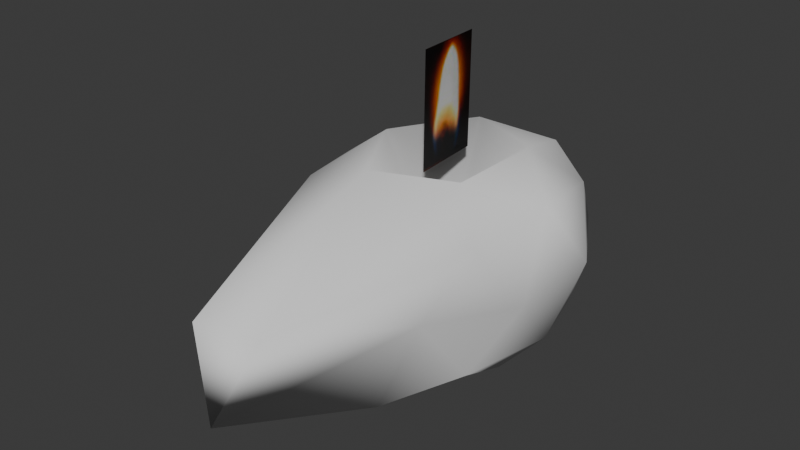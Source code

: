 # Source: lampbronze.blend  (saved by Blender 4.5.92; exported with 4.5.12 LTS)
import bpy
from mathutils import Matrix  # noqa: F401  (used for matrix-valued properties, if any)

bpy.ops.wm.read_factory_settings(use_empty=True)
scene = bpy.context.scene
scene.name = 'Scene'

# ---- images (referenced by path relative to the original .blend; pixels are not part of the script)
import os
ASSET_DIR = os.environ.get("B2B_ASSET_DIR", "")  # directory of the original .blend (textures are referenced by path, not embedded)
HERE = os.path.dirname(os.path.abspath(__file__))  # packed textures are extracted next to this script under _unpacked/

def load_image(name, relpath, width, height, colorspace="sRGB"):
    """Load a texture the original file referenced (path relative to the .blend, or extracted next to this script)."""
    p = next((c for c in (os.path.join(HERE, relpath), os.path.join(ASSET_DIR, relpath)) if relpath and os.path.exists(c)), "")
    if p:
        img = bpy.data.images.load(p, check_existing=True)
        img.name = name
    else:  # same state as the original file: an image datablock whose file is absent (Cycles renders it pink)
        img = bpy.data.images.new(name, width, height)
        img.source = "FILE"
        img.filepath = "//" + (relpath or name)
    img.colorspace_settings.name = colorspace
    return img
img_flameii_png = load_image('flameii.png', '_unpacked/flameii.f0cdfa34.png', 36, 59, 'sRGB')

# ---- materials (node trees are filled in below, after node groups)
mat_flame_png = bpy.data.materials.new('flame.png')
mat_flame_png.use_backface_culling = True

# ---- material node trees
mat_flame_png.use_nodes = True; mat_flame_png.node_tree.nodes.clear()
_N = mat_flame_png.node_tree.nodes; _L = mat_flame_png.node_tree.links
n0 = _N.new('ShaderNodeBsdfPrincipled'); n0.name = 'Principled BSDF'; n0.location = (-200, 100)
n0.inputs[4].default_value = 0.99
n1 = _N.new('ShaderNodeOutputMaterial'); n1.name = 'Material Output'; n1.location = (200, 100)
n2 = _N.new('ShaderNodeTexImage'); n2.name = 'Image Texture'; n2.location = (-490, 80)
n2.image = img_flameii_png
_L.new(n0.outputs[0], n1.inputs[0])
_L.new(n2.outputs[0], n0.inputs[0])
n1.is_active_output = True

# ---- world
world_world = bpy.data.worlds.new('World'); scene.world = world_world
world_world.use_nodes = True; world_world.node_tree.nodes.clear()
_N = world_world.node_tree.nodes; _L = world_world.node_tree.links
n0 = _N.new('ShaderNodeOutputWorld'); n0.name = 'World Output'; n0.location = (200, 100)
n1 = _N.new('ShaderNodeBackground'); n1.name = 'Background'; n1.location = (-200, 100)
n1.inputs[0].default_value = (0.05088, 0.05088, 0.05088, 1.0)
_L.new(n1.outputs[0], n0.inputs[0])
n0.is_active_output = True
world_world.color = (0.05088, 0.05088, 0.05088)
world_world.sun_shadow_jitter_overblur = 0.0

# ---- meshes
me_lamp = bpy.data.meshes.new('lamp')
me_lamp.from_pydata([(-0.04047, -0.7814, -0.3195), (-0.442, -0.4566, -0.1072), (0.05741, -0.2592, -0.1072), (0.3631, -0.7832, -0.1072), (0.05264, -1.304, -0.25), (-0.445, -1.103, -0.1072), (-0.2181, -0.258, 0.3387), (0.2794, -0.4599, 0.3387), (0.2765, -1.106, 0.3387), (-0.2252, -1.808, 0.2133), (-0.5286, -0.7792, 0.3387), (-0.08276, -0.7812, -0.006452), (-0.0003665, -0.4744, -0.3083), (-0.2939, -0.5904, -0.3083), (-0.2115, -0.2836, -0.1463), (-0.5068, -0.7793, -0.1463), (-0.2956, -0.9701, -0.3083), (0.1793, -0.7824, -0.3083), (0.2617, -0.4756, -0.1463), (-0.003175, -1.089, -0.3083), (0.2589, -1.09, -0.1463), (-0.2161, -1.278, -0.2891), (-0.556, -0.5892, 0.1158), (-0.5577, -0.9689, 0.1158), (-0.07995, -0.1668, 0.1158), (-0.3735, -0.2828, 0.1158), (0.3922, -0.5935, 0.1158), (0.2125, -0.2855, 0.1158), (0.208, -1.28, 0.1158), (0.3905, -0.9732, 0.1158), (-0.378, -1.277, 0.1158), (-0.101, -1.876, -0.07615), (-0.4244, -0.4725, 0.3779), (0.05056, -0.2848, 0.3779), (0.3413, -0.7831, 0.3779), (0.0437, -1.784, 0.2525), (-0.4272, -1.087, 0.3779), (-0.1623, -0.4737, 0.4728), (-0.3448, -0.78, 0.4728), (0.1301, -0.5923, 0.4728), (0.1284, -0.972, 0.4728), (-0.1651, -1.088, 0.4728)], [], [(0, 13, 12), (1, 13, 15), (0, 12, 17), (0, 17, 19), (0, 19, 16), (1, 15, 22), (2, 14, 24), (3, 18, 26), (4, 20, 28), (5, 21, 30), (1, 22, 25), (2, 24, 27), (3, 26, 29), (4, 28, 31), (5, 30, 23), (6, 32, 37), (7, 33, 39), (8, 34, 40), (9, 35, 41), (10, 36, 38), (38, 41, 11), (38, 36, 41), (36, 9, 41), (41, 40, 11), (41, 35, 40), (35, 8, 40), (40, 39, 11), (40, 34, 39), (34, 7, 39), (39, 37, 11), (39, 33, 37), (33, 6, 37), (37, 38, 11), (37, 32, 38), (32, 10, 38), (23, 36, 10), (23, 30, 36), (30, 9, 36), (31, 35, 9), (31, 28, 35), (28, 8, 35), (29, 34, 8), (29, 26, 34), (26, 7, 34), (27, 33, 7), (27, 24, 33), (24, 6, 33), (25, 32, 6), (25, 22, 32), (22, 10, 32), (30, 31, 9), (30, 21, 31), (21, 4, 31), (28, 29, 8), (28, 20, 29), (20, 3, 29), (26, 27, 7), (26, 18, 27), (18, 2, 27), (24, 25, 6), (24, 14, 25), (14, 1, 25), (22, 23, 10), (22, 15, 23), (15, 5, 23), (16, 21, 5), (16, 19, 21), (19, 4, 21), (19, 20, 4), (19, 17, 20), (17, 3, 20), (17, 18, 3), (17, 12, 18), (12, 2, 18), (15, 16, 5), (15, 13, 16), (13, 0, 16), (12, 14, 2), (12, 13, 14), (13, 1, 14)])
me_lamp.polygons.foreach_set('use_smooth', [True] * 80)
_uv = me_lamp.uv_layers.new(name='UVMap')
_uv.uv.foreach_set('vector', [0.1818, 0.0, 0.2273, 0.07873, 0.1364, 0.07873, 0.2727, 0.1575, 0.3182, 0.07873, 0.3636, 0.1575, 0.9091, 0.0, 0.9545, 0.07873, 0.8636, 0.07873, 0.7273, 0.0, 0.7727, 0.07873, 0.6818, 0.07873, 0.5455, 0.0, 0.5909, 0.07873, 0.5, 0.07873, 0.2727, 0.1575, 0.3636, 0.1575, 0.3182, 0.2362, 0.09091, 0.1575, 0.1818, 0.1575, 0.1364, 0.2362, 0.8182, 0.1575, 0.9091, 0.1575, 0.8636, 0.2362, 0.6364, 0.1575, 0.7273, 0.1575, 0.6818, 0.2362, 0.4545, 0.1575, 0.5455, 0.1575, 0.5, 0.2362, 0.2727, 0.1575, 0.3182, 0.2362, 0.2273, 0.2362, 0.09091, 0.1575, 0.1364, 0.2362, 0.04546, 0.2362, 0.8182, 0.1575, 0.8636, 0.2362, 0.7727, 0.2362, 0.6364, 0.1575, 0.6818, 0.2362, 0.5909, 0.2362, 0.4545, 0.1575, 0.5, 0.2362, 0.4091, 0.2362, 0.1818, 0.3149, 0.2727, 0.3149, 0.2273, 0.3937, 0.0, 0.3149, 0.09091, 0.3149, 0.04546, 0.3937, 0.7273, 0.3149, 0.8182, 0.3149, 0.7727, 0.3937, 0.5455, 0.3149, 0.6364, 0.3149, 0.5909, 0.3937, 0.3636, 0.3149, 0.4545, 0.3149, 0.4091, 0.3937, 0.4091, 0.3937, 0.5, 0.3937, 0.4545, 0.4724, 0.4091, 0.3937, 0.4545, 0.3149, 0.5, 0.3937, 0.4545, 0.3149, 0.5455, 0.3149, 0.5, 0.3937, 0.5909, 0.3937, 0.6818, 0.3937, 0.6364, 0.4724, 0.5909, 0.3937, 0.6364, 0.3149, 0.6818, 0.3937, 0.6364, 0.3149, 0.7273, 0.3149, 0.6818, 0.3937, 0.7727, 0.3937, 0.8636, 0.3937, 0.8182, 0.4724, 0.7727, 0.3937, 0.8182, 0.3149, 0.8636, 0.3937, 0.8182, 0.3149, 0.9091, 0.3149, 0.8636, 0.3937, 0.04546, 0.3937, 0.1364, 0.3937, 0.09091, 0.4724, 0.04546, 0.3937, 0.09091, 0.3149, 0.1364, 0.3937, 0.09091, 0.3149, 0.1818, 0.3149, 0.1364, 0.3937, 0.2273, 0.3937, 0.3182, 0.3937, 0.2727, 0.4724, 0.2273, 0.3937, 0.2727, 0.3149, 0.3182, 0.3937, 0.2727, 0.3149, 0.3636, 0.3149, 0.3182, 0.3937, 0.4091, 0.2362, 0.4545, 0.3149, 0.3636, 0.3149, 0.4091, 0.2362, 0.5, 0.2362, 0.4545, 0.3149, 0.5, 0.2362, 0.5455, 0.3149, 0.4545, 0.3149, 0.5909, 0.2362, 0.6364, 0.3149, 0.5455, 0.3149, 0.5909, 0.2362, 0.6818, 0.2362, 0.6364, 0.3149, 0.6818, 0.2362, 0.7273, 0.3149, 0.6364, 0.3149, 0.7727, 0.2362, 0.8182, 0.3149, 0.7273, 0.3149, 0.7727, 0.2362, 0.8636, 0.2362, 0.8182, 0.3149, 0.8636, 0.2362, 0.9091, 0.3149, 0.8182, 0.3149, 0.04546, 0.2362, 0.09091, 0.3149, 0.0, 0.3149, 0.04546, 0.2362, 0.1364, 0.2362, 0.09091, 0.3149, 0.1364, 0.2362, 0.1818, 0.3149, 0.09091, 0.3149, 0.2273, 0.2362, 0.2727, 0.3149, 0.1818, 0.3149, 0.2273, 0.2362, 0.3182, 0.2362, 0.2727, 0.3149, 0.3182, 0.2362, 0.3636, 0.3149, 0.2727, 0.3149, 0.5, 0.2362, 0.5909, 0.2362, 0.5455, 0.3149, 0.5, 0.2362, 0.5455, 0.1575, 0.5909, 0.2362, 0.5455, 0.1575, 0.6364, 0.1575, 0.5909, 0.2362, 0.6818, 0.2362, 0.7727, 0.2362, 0.7273, 0.3149, 0.6818, 0.2362, 0.7273, 0.1575, 0.7727, 0.2362, 0.7273, 0.1575, 0.8182, 0.1575, 0.7727, 0.2362, 0.8636, 0.2362, 0.9545, 0.2362, 0.9091, 0.3149, 0.8636, 0.2362, 0.9091, 0.1575, 0.9545, 0.2362, 0.9091, 0.1575, 1.0, 0.1575, 0.9545, 0.2362, 0.1364, 0.2362, 0.2273, 0.2362, 0.1818, 0.3149, 0.1364, 0.2362, 0.1818, 0.1575, 0.2273, 0.2362, 0.1818, 0.1575, 0.2727, 0.1575, 0.2273, 0.2362, 0.3182, 0.2362, 0.4091, 0.2362, 0.3636, 0.3149, 0.3182, 0.2362, 0.3636, 0.1575, 0.4091, 0.2362, 0.3636, 0.1575, 0.4545, 0.1575, 0.4091, 0.2362, 0.5, 0.07873, 0.5455, 0.1575, 0.4545, 0.1575, 0.5, 0.07873, 0.5909, 0.07873, 0.5455, 0.1575, 0.5909, 0.07873, 0.6364, 0.1575, 0.5455, 0.1575, 0.6818, 0.07873, 0.7273, 0.1575, 0.6364, 0.1575, 0.6818, 0.07873, 0.7727, 0.07873, 0.7273, 0.1575, 0.7727, 0.07873, 0.8182, 0.1575, 0.7273, 0.1575, 0.8636, 0.07873, 0.9091, 0.1575, 0.8182, 0.1575, 0.8636, 0.07873, 0.9545, 0.07873, 0.9091, 0.1575, 0.9545, 0.07873, 1.0, 0.1575, 0.9091, 0.1575, 0.3636, 0.1575, 0.4091, 0.07873, 0.4545, 0.1575, 0.3636, 0.1575, 0.3182, 0.07873, 0.4091, 0.07873, 0.3182, 0.07873, 0.3636, 0.0, 0.4091, 0.07873, 0.1364, 0.07873, 0.1818, 0.1575, 0.09091, 0.1575, 0.1364, 0.07873, 0.2273, 0.07873, 0.1818, 0.1575, 0.2273, 0.07873, 0.2727, 0.1575, 0.1818, 0.1575])
me_lamp.update()
me_lamp.normals_split_custom_set([tuple(v) for v in zip(*[iter([-0.0108, 0.01507, -0.9998, -0.1742, 0.323, -0.9302, 0.1321, 0.1715, -0.9763, -0.6761, 0.3885, -0.626, -0.1742, 0.323, -0.9302, -0.8347, 0.1913, -0.5164, -0.0108, 0.01507, -0.9998, 0.1321, 0.1715, -0.9763, 0.2497, -0.001141, -0.9683, -0.0108, 0.01507, -0.9998, 0.2497, -0.001141, -0.9683, 0.2028, -0.002087, -0.9792, -0.0108, 0.01507, -0.9998, 0.2028, -0.002087, -0.9792, -0.2423, 0.02312, -0.9699, -0.6761, 0.3885, -0.626, -0.8347, 0.1913, -0.5164, -0.9166, 0.3695, -0.1525, 0.09836, 0.8239, -0.5582, -0.2047, 0.8883, -0.4111, 0.1387, 0.9662, -0.2172, 0.861, 0.168, -0.4801, 0.8384, 0.3752, -0.3953, 0.9784, 0.1428, -0.1495, 0.7087, -0.1543, -0.6884, 0.7677, -0.5155, -0.3806, 0.8654, -0.4387, -0.2423, -0.7079, -0.4906, -0.508, -0.6672, -0.4078, -0.6233, -0.9212, -0.3311, -0.2041, -0.6761, 0.3885, -0.626, -0.9166, 0.3695, -0.1525, -0.7304, 0.6579, -0.1837, 0.09836, 0.8239, -0.5582, 0.1387, 0.9662, -0.2172, 0.5477, 0.8149, -0.1897, 0.861, 0.168, -0.4801, 0.9784, 0.1428, -0.1495, 0.9771, -0.1518, -0.1495, 0.7087, -0.1543, -0.6884, 0.8654, -0.4387, -0.2423, 0.2036, -0.2842, -0.9369, -0.7079, -0.4906, -0.508, -0.9212, -0.3311, -0.2041, -0.92, -0.3611, -0.1525, -0.4905, 0.6131, 0.6194, -0.4495, 0.4389, 0.7781, -0.1134, 0.3317, 0.9366, 0.5572, 0.593, 0.5812, 0.3683, 0.4807, 0.7958, 0.2759, 0.1936, 0.9415, 0.8242, -0.1115, 0.5552, 0.6502, -0.17, 0.7405, 0.2774, -0.1611, 0.9472, -0.1322, -0.8086, 0.5733, 0.5359, -0.2985, 0.7897, -0.0582, -0.2305, 0.9713, -0.8047, -0.2084, 0.556, -0.6565, -0.06734, 0.7513, -0.3316, 0.001515, 0.9434, -0.3316, 0.001515, 0.9434, -0.0582, -0.2305, 0.9713, 0.14, -0.0006808, 0.9901, -0.3316, 0.001515, 0.9434, -0.6565, -0.06734, 0.7513, -0.0582, -0.2305, 0.9713, -0.6565, -0.06734, 0.7513, -0.1322, -0.8086, 0.5733, -0.0582, -0.2305, 0.9713, -0.0582, -0.2305, 0.9713, 0.2774, -0.1611, 0.9472, 0.14, -0.0006808, 0.9901, -0.0582, -0.2305, 0.9713, 0.5359, -0.2985, 0.7897, 0.2774, -0.1611, 0.9472, 0.5359, -0.2985, 0.7897, 0.8242, -0.1115, 0.5552, 0.2774, -0.1611, 0.9472, 0.2774, -0.1611, 0.9472, 0.2759, 0.1936, 0.9415, 0.14, -0.0006808, 0.9901, 0.2774, -0.1611, 0.9472, 0.6502, -0.17, 0.7405, 0.2759, 0.1936, 0.9415, 0.6502, -0.17, 0.7405, 0.5572, 0.593, 0.5812, 0.2759, 0.1936, 0.9415, 0.2759, 0.1936, 0.9415, -0.1134, 0.3317, 0.9366, 0.14, -0.0006808, 0.9901, 0.2759, 0.1936, 0.9415, 0.3683, 0.4807, 0.7958, -0.1134, 0.3317, 0.9366, 0.3683, 0.4807, 0.7958, -0.4905, 0.6131, 0.6194, -0.1134, 0.3317, 0.9366, -0.1134, 0.3317, 0.9366, -0.3316, 0.001515, 0.9434, 0.14, -0.0006808, 0.9901, -0.1134, 0.3317, 0.9366, -0.4495, 0.4389, 0.7781, -0.3316, 0.001515, 0.9434, -0.4495, 0.4389, 0.7781, -0.8047, -0.2084, 0.556, -0.3316, 0.001515, 0.9434, -0.92, -0.3611, -0.1525, -0.6565, -0.06734, 0.7513, -0.8047, -0.2084, 0.556, -0.92, -0.3611, -0.1525, -0.9212, -0.3311, -0.2041, -0.6565, -0.06734, 0.7513, -0.9212, -0.3311, -0.2041, -0.1322, -0.8086, 0.5733, -0.6565, -0.06734, 0.7513, 0.2036, -0.2842, -0.9369, 0.5359, -0.2985, 0.7897, -0.1322, -0.8086, 0.5733, 0.2036, -0.2842, -0.9369, 0.8654, -0.4387, -0.2423, 0.5359, -0.2985, 0.7897, 0.8654, -0.4387, -0.2423, 0.8242, -0.1115, 0.5552, 0.5359, -0.2985, 0.7897, 0.9771, -0.1518, -0.1495, 0.6502, -0.17, 0.7405, 0.8242, -0.1115, 0.5552, 0.9771, -0.1518, -0.1495, 0.9784, 0.1428, -0.1495, 0.6502, -0.17, 0.7405, 0.9784, 0.1428, -0.1495, 0.5572, 0.593, 0.5812, 0.6502, -0.17, 0.7405, 0.5477, 0.8149, -0.1897, 0.3683, 0.4807, 0.7958, 0.5572, 0.593, 0.5812, 0.5477, 0.8149, -0.1897, 0.1387, 0.9662, -0.2172, 0.3683, 0.4807, 0.7958, 0.1387, 0.9662, -0.2172, -0.4905, 0.6131, 0.6194, 0.3683, 0.4807, 0.7958, -0.7304, 0.6579, -0.1837, -0.4495, 0.4389, 0.7781, -0.4905, 0.6131, 0.6194, -0.7304, 0.6579, -0.1837, -0.9166, 0.3695, -0.1525, -0.4495, 0.4389, 0.7781, -0.9166, 0.3695, -0.1525, -0.8047, -0.2084, 0.556, -0.4495, 0.4389, 0.7781, -0.9212, -0.3311, -0.2041, 0.2036, -0.2842, -0.9369, -0.1322, -0.8086, 0.5733, -0.9212, -0.3311, -0.2041, -0.6672, -0.4078, -0.6233, 0.2036, -0.2842, -0.9369, -0.6672, -0.4078, -0.6233, 0.7087, -0.1543, -0.6884, 0.2036, -0.2842, -0.9369, 0.8654, -0.4387, -0.2423, 0.9771, -0.1518, -0.1495, 0.8242, -0.1115, 0.5552, 0.8654, -0.4387, -0.2423, 0.7677, -0.5155, -0.3806, 0.9771, -0.1518, -0.1495, 0.7677, -0.5155, -0.3806, 0.861, 0.168, -0.4801, 0.9771, -0.1518, -0.1495, 0.9784, 0.1428, -0.1495, 0.5477, 0.8149, -0.1897, 0.5572, 0.593, 0.5812, 0.9784, 0.1428, -0.1495, 0.8384, 0.3752, -0.3953, 0.5477, 0.8149, -0.1897, 0.8384, 0.3752, -0.3953, 0.09836, 0.8239, -0.5582, 0.5477, 0.8149, -0.1897, 0.1387, 0.9662, -0.2172, -0.7304, 0.6579, -0.1837, -0.4905, 0.6131, 0.6194, 0.1387, 0.9662, -0.2172, -0.2047, 0.8883, -0.4111, -0.7304, 0.6579, -0.1837, -0.2047, 0.8883, -0.4111, -0.6761, 0.3885, -0.626, -0.7304, 0.6579, -0.1837, -0.9166, 0.3695, -0.1525, -0.92, -0.3611, -0.1525, -0.8047, -0.2084, 0.556, -0.9166, 0.3695, -0.1525, -0.8347, 0.1913, -0.5164, -0.92, -0.3611, -0.1525, -0.8347, 0.1913, -0.5164, -0.7079, -0.4906, -0.508, -0.92, -0.3611, -0.1525, -0.2423, 0.02312, -0.9699, -0.6672, -0.4078, -0.6233, -0.7079, -0.4906, -0.508, -0.2423, 0.02312, -0.9699, 0.2028, -0.002087, -0.9792, -0.6672, -0.4078, -0.6233, 0.2028, -0.002087, -0.9792, 0.7087, -0.1543, -0.6884, -0.6672, -0.4078, -0.6233, 0.2028, -0.002087, -0.9792, 0.7677, -0.5155, -0.3806, 0.7087, -0.1543, -0.6884, 0.2028, -0.002087, -0.9792, 0.2497, -0.001141, -0.9683, 0.7677, -0.5155, -0.3806, 0.2497, -0.001141, -0.9683, 0.861, 0.168, -0.4801, 0.7677, -0.5155, -0.3806, 0.2497, -0.001141, -0.9683, 0.8384, 0.3752, -0.3953, 0.861, 0.168, -0.4801, 0.2497, -0.001141, -0.9683, 0.1321, 0.1715, -0.9763, 0.8384, 0.3752, -0.3953, 0.1321, 0.1715, -0.9763, 0.09836, 0.8239, -0.5582, 0.8384, 0.3752, -0.3953, -0.8347, 0.1913, -0.5164, -0.2423, 0.02312, -0.9699, -0.7079, -0.4906, -0.508, -0.8347, 0.1913, -0.5164, -0.1742, 0.323, -0.9302, -0.2423, 0.02312, -0.9699, -0.1742, 0.323, -0.9302, -0.0108, 0.01507, -0.9998, -0.2423, 0.02312, -0.9699, 0.1321, 0.1715, -0.9763, -0.2047, 0.8883, -0.4111, 0.09836, 0.8239, -0.5582, 0.1321, 0.1715, -0.9763, -0.1742, 0.323, -0.9302, -0.2047, 0.8883, -0.4111, -0.1742, 0.323, -0.9302, -0.6761, 0.3885, -0.626, -0.2047, 0.8883, -0.4111])] * 3)])
me_plane = bpy.data.meshes.new('Plane')
me_plane.from_pydata([(-0.05611, 5.702, -0.932), (-0.08346, 5.706, -0.6499), (-0.05669, 5.28, -0.926), (-0.08405, 5.285, -0.6439), (-0.05611, 5.702, -0.932), (-0.08346, 5.706, -0.6499), (-0.05669, 5.28, -0.926), (-0.08405, 5.285, -0.6439)], [], [(0, 1, 3, 2), (4, 6, 7, 5)])
_uv = me_plane.uv_layers.new(name='UVMap')
_uv.uv.foreach_set('vector', [0.0, 0.0, 1.0, 0.0, 1.0, 1.0, 0.0, 1.0, 0.0, 0.0, 0.0, 1.0, 1.0, 1.0, 1.0, 0.0])
me_plane.materials.append(mat_flame_png)
me_plane.update()

# ---- objects
ob_lamp = bpy.data.objects.new('lamp', me_lamp)
ob_flame_png = bpy.data.objects.new('flame.png', me_plane)

# ---- transforms, parenting, visibility, modifiers, constraints
ob_lamp.location = (0.0, 0.0, 0.0)
ob_flame_png.location = (0.0, 0.0, 6.143)
ob_flame_png.rotation_euler = (-1.571, -0.0, 0.0)

# ---- collection membership
scene.collection.objects.link(ob_lamp)
scene.collection.objects.link(ob_flame_png)

# ---- scene / render settings (as saved in the file)
scene.frame_start = 1; scene.frame_end = 250; scene.frame_set(1)
scene.render.engine = 'BLENDER_EEVEE_NEXT'
bpy.context.view_layer.update()

# ---- added for rendering (the .blend has no active camera and no usable light): camera, sun
cam_auto = bpy.data.cameras.new('AutoCamera')
cam_auto.lens = 50.0
cam_auto.sensor_width = 36.0
cam_auto.clip_end = 1000.0
ob_auto_camera = bpy.data.objects.new('AutoCamera', cam_auto)
scene.collection.objects.link(ob_auto_camera)
ob_auto_camera.location = (2.03148, -3.55841, 1.96325)
ob_auto_camera.rotation_euler = (1.09748, -7.21219e-08, 0.694738)
scene.camera = ob_auto_camera
light_auto_sun = bpy.data.lights.new('AutoSun', 'SUN')
light_auto_sun.energy = 3.0
light_auto_sun.angle = 0.0523599
ob_auto_sun = bpy.data.objects.new('AutoSun', light_auto_sun)
scene.collection.objects.link(ob_auto_sun)
ob_auto_sun.rotation_euler = (0.872665, 0.174533, 0.523599)
bpy.context.view_layer.update()

